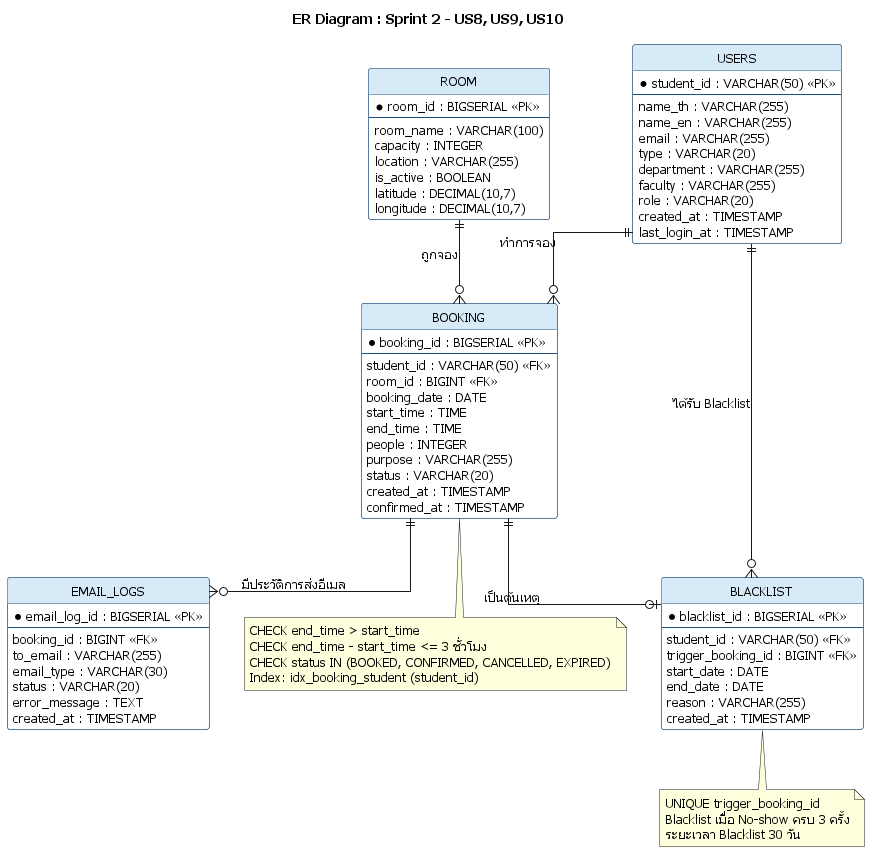

The diagram above was rendered by PlantUML. Its source (embedded in the PNG):
@startuml
skinparam defaultFontName Tahoma
skinparam defaultFontSize 13
hide circle
skinparam linetype ortho

skinparam class {
  BackgroundColor #FFFFFF
  BorderColor #1F4E79
  HeaderBackgroundColor #D6EAF8
}

title ER Diagram : Sprint 2 - US8, US9, US10

entity "USERS" as users {
  * student_id : VARCHAR(50) <<PK>>
  --
  name_th : VARCHAR(255)
  name_en : VARCHAR(255)
  email : VARCHAR(255)
  type : VARCHAR(20)
  department : VARCHAR(255)
  faculty : VARCHAR(255)
  role : VARCHAR(20)
  created_at : TIMESTAMP
  last_login_at : TIMESTAMP
}

entity "ROOM" as room {
  * room_id : BIGSERIAL <<PK>>
  --
  room_name : VARCHAR(100)
  capacity : INTEGER
  location : VARCHAR(255)
  is_active : BOOLEAN
  latitude : DECIMAL(10,7)
  longitude : DECIMAL(10,7)
}

entity "BOOKING" as booking {
  * booking_id : BIGSERIAL <<PK>>
  --
  student_id : VARCHAR(50) <<FK>>
  room_id : BIGINT <<FK>>
  booking_date : DATE
  start_time : TIME
  end_time : TIME
  people : INTEGER
  purpose : VARCHAR(255)
  status : VARCHAR(20)
  created_at : TIMESTAMP
  confirmed_at : TIMESTAMP
}

entity "EMAIL_LOGS" as email_logs {
  * email_log_id : BIGSERIAL <<PK>>
  --
  booking_id : BIGINT <<FK>>
  to_email : VARCHAR(255)
  email_type : VARCHAR(30)
  status : VARCHAR(20)
  error_message : TEXT
  created_at : TIMESTAMP
}

entity "BLACKLIST" as blacklist {
  * blacklist_id : BIGSERIAL <<PK>>
  --
  student_id : VARCHAR(50) <<FK>>
  trigger_booking_id : BIGINT <<FK>>
  start_date : DATE
  end_date : DATE
  reason : VARCHAR(255)
  created_at : TIMESTAMP
}

users ||--o{ booking : "ทำการจอง"
room ||--o{ booking : "ถูกจอง"
booking ||--o{ email_logs : "มีประวัติการส่งอีเมล"

users ||--o{ blacklist : "ได้รับ Blacklist"
booking ||--o| blacklist : "เป็นต้นเหตุ"

note bottom of booking
  CHECK end_time > start_time
  CHECK end_time - start_time <= 3 ชั่วโมง
  CHECK status IN (BOOKED, CONFIRMED, CANCELLED, EXPIRED)
  Index: idx_booking_student (student_id)
end note

note bottom of blacklist
  UNIQUE trigger_booking_id
  Blacklist เมื่อ No-show ครบ 3 ครั้ง
  ระยะเวลา Blacklist 30 วัน
end note

@enduml